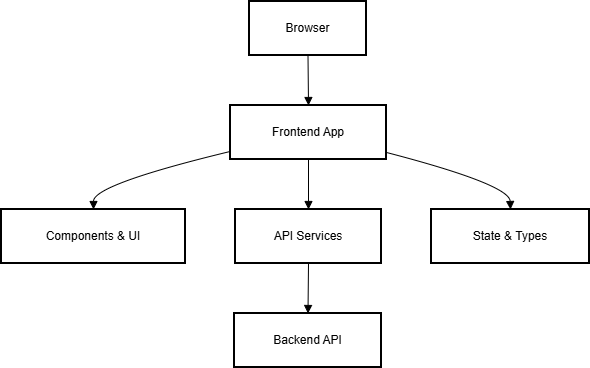

The diagram above was exported from draw.io. Its source (the exported page's mxGraphModel, read from the mxfile embedded in the PNG):
<mxGraphModel dx="1281" dy="626" grid="1" gridSize="10" guides="1" tooltips="1" connect="1" arrows="1" fold="1" page="1" pageScale="1" pageWidth="827" pageHeight="1169" math="0" shadow="0">
  <root>
    <mxCell id="0" />
    <mxCell id="1" parent="0" />
    <mxCell id="U5SBr-2DKTlIwD6_K5KG-1" value="Browser" style="whiteSpace=wrap;strokeWidth=2;" vertex="1" parent="1">
      <mxGeometry x="268" y="20" width="117" height="54" as="geometry" />
    </mxCell>
    <mxCell id="U5SBr-2DKTlIwD6_K5KG-2" value="Frontend App" style="whiteSpace=wrap;strokeWidth=2;" vertex="1" parent="1">
      <mxGeometry x="249" y="124" width="156" height="54" as="geometry" />
    </mxCell>
    <mxCell id="U5SBr-2DKTlIwD6_K5KG-3" value="Components &amp; UI" style="whiteSpace=wrap;strokeWidth=2;" vertex="1" parent="1">
      <mxGeometry x="20" y="228" width="184" height="54" as="geometry" />
    </mxCell>
    <mxCell id="U5SBr-2DKTlIwD6_K5KG-4" value="API Services" style="whiteSpace=wrap;strokeWidth=2;" vertex="1" parent="1">
      <mxGeometry x="254" y="228" width="146" height="54" as="geometry" />
    </mxCell>
    <mxCell id="U5SBr-2DKTlIwD6_K5KG-5" value="State &amp; Types" style="whiteSpace=wrap;strokeWidth=2;" vertex="1" parent="1">
      <mxGeometry x="450" y="228" width="158" height="54" as="geometry" />
    </mxCell>
    <mxCell id="U5SBr-2DKTlIwD6_K5KG-6" value="Backend API" style="whiteSpace=wrap;strokeWidth=2;" vertex="1" parent="1">
      <mxGeometry x="253" y="332" width="147" height="54" as="geometry" />
    </mxCell>
    <mxCell id="U5SBr-2DKTlIwD6_K5KG-7" value="" style="curved=1;startArrow=none;endArrow=block;exitX=0.5;exitY=1;entryX=0.5;entryY=0;rounded=0;" edge="1" parent="1" source="U5SBr-2DKTlIwD6_K5KG-1" target="U5SBr-2DKTlIwD6_K5KG-2">
      <mxGeometry relative="1" as="geometry">
        <Array as="points" />
      </mxGeometry>
    </mxCell>
    <mxCell id="U5SBr-2DKTlIwD6_K5KG-8" value="" style="curved=1;startArrow=none;endArrow=block;exitX=0;exitY=0.85;entryX=0.5;entryY=0;rounded=0;" edge="1" parent="1" source="U5SBr-2DKTlIwD6_K5KG-2" target="U5SBr-2DKTlIwD6_K5KG-3">
      <mxGeometry relative="1" as="geometry">
        <Array as="points">
          <mxPoint x="112" y="203" />
        </Array>
      </mxGeometry>
    </mxCell>
    <mxCell id="U5SBr-2DKTlIwD6_K5KG-9" value="" style="curved=1;startArrow=none;endArrow=block;exitX=0.5;exitY=1;entryX=0.5;entryY=0;rounded=0;" edge="1" parent="1" source="U5SBr-2DKTlIwD6_K5KG-2" target="U5SBr-2DKTlIwD6_K5KG-4">
      <mxGeometry relative="1" as="geometry">
        <Array as="points" />
      </mxGeometry>
    </mxCell>
    <mxCell id="U5SBr-2DKTlIwD6_K5KG-10" value="" style="curved=1;startArrow=none;endArrow=block;exitX=1;exitY=0.87;entryX=0.5;entryY=0;rounded=0;" edge="1" parent="1" source="U5SBr-2DKTlIwD6_K5KG-2" target="U5SBr-2DKTlIwD6_K5KG-5">
      <mxGeometry relative="1" as="geometry">
        <Array as="points">
          <mxPoint x="528" y="203" />
        </Array>
      </mxGeometry>
    </mxCell>
    <mxCell id="U5SBr-2DKTlIwD6_K5KG-11" value="" style="curved=1;startArrow=none;endArrow=block;exitX=0.5;exitY=1;entryX=0.5;entryY=0;rounded=0;" edge="1" parent="1" source="U5SBr-2DKTlIwD6_K5KG-4" target="U5SBr-2DKTlIwD6_K5KG-6">
      <mxGeometry relative="1" as="geometry">
        <Array as="points" />
      </mxGeometry>
    </mxCell>
  </root>
</mxGraphModel>